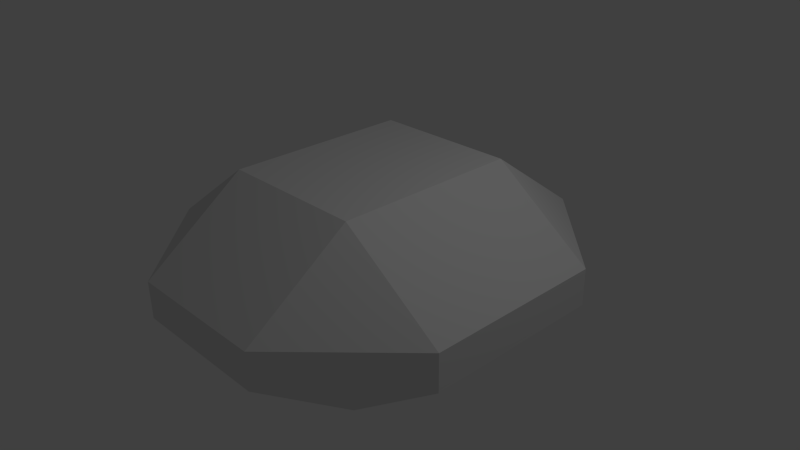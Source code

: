 # Source: PowerUp.blend  (saved by Blender 2.65.0; exported with 4.5.12 LTS)
import bpy
from mathutils import Matrix  # noqa: F401  (used for matrix-valued properties, if any)

bpy.ops.wm.read_factory_settings(use_empty=True)
scene = bpy.context.scene
scene.name = 'Scene'

# ---- collections
col_collection_1 = bpy.data.collections.new('Collection 1'); scene.collection.children.link(col_collection_1)

# ---- materials (node trees are filled in below, after node groups)
mat_material = bpy.data.materials.new('Material')
mat_material.alpha_threshold = 0.0
mat_material.use_transparent_shadow = False
mat_material.roughness = 0.5
mat_material.line_color = (0.0, 0.0, 0.0, 1.0)
mat_material_002 = bpy.data.materials.new('Material.002')
mat_material_002.alpha_threshold = 0.0
mat_material_002.use_transparent_shadow = False
mat_material_002.roughness = 0.5
mat_material_002.line_color = (0.0, 0.0, 0.0, 1.0)

# ---- material node trees

# ---- world
world_world = bpy.data.worlds.new('World'); scene.world = world_world
world_world.color = (0.05088, 0.05088, 0.05088)
world_world.use_sun_shadow = False
world_world.sun_shadow_jitter_overblur = 0.0
world_world.cycles.sampling_method = 'MANUAL'
world_world.cycles.sample_map_resolution = 256

# ---- cameras
cam_camera = bpy.data.cameras.new('Camera')
cam_camera.clip_end = 100.0
cam_camera.lens = 35.0
cam_camera.sensor_width = 32.0
cam_camera.sensor_height = 18.0
cam_camera.ortho_scale = 7.314
cam_camera.dof.focus_distance = 0.0
cam_camera.dof.aperture_fstop = 128.0

# ---- lights
light_lamp = bpy.data.lights.new('Lamp', 'POINT')
light_lamp.transmission_factor = 0.0
light_lamp.cutoff_distance = 30.0
light_lamp.energy = 100.0
light_lamp.shadow_buffer_clip_start = 1.001
light_lamp.shadow_soft_size = 0.1
light_lamp.shadow_maximum_resolution = 0.006
light_lamp.use_absolute_resolution = True
light_lamp.cycles.use_multiple_importance_sampling = False

# ---- meshes
me_cube = bpy.data.meshes.new('Cube')
me_cube.from_pydata([(0.7011, -0.3861, 0.625), (-0.2228, -0.7688, 0.625), (0.2228, 0.7688, 0.625), (-0.7011, 0.3861, 0.625), (-0.04784, 1.405, 0.125), (-0.9599, 1.028, 0.125), (-1.338, 0.1155, 0.125), (-0.8642, -1.028, 0.125), (0.04784, -1.405, 0.125), (0.9599, -1.028, 0.125), (1.338, -0.1155, 0.125), (0.8642, 1.028, 0.125), (0.7011, -0.3861, -0.625), (-0.2228, -0.7688, -0.625), (0.2228, 0.7688, -0.625), (-0.7011, 0.3861, -0.625), (-0.04784, 1.405, -0.125), (-0.9599, 1.028, -0.125), (-1.338, 0.1155, -0.125), (-0.8642, -1.028, -0.125), (0.04784, -1.405, -0.125), (0.9599, -1.028, -0.125), (1.338, -0.1155, -0.125), (0.8642, 1.028, -0.125)], [], [(1, 0, 2, 3), (1, 8, 7), (9, 0, 1, 8), (10, 0, 9), (0, 10, 11, 2), (4, 2, 11), (2, 4, 5, 3), (6, 3, 5), (3, 6, 7, 1), (19, 7, 6, 18), (13, 15, 14, 12), (13, 19, 20), (21, 20, 13, 12), (22, 21, 12), (12, 14, 23, 22), (16, 23, 14), (14, 15, 17, 16), (18, 17, 15), (15, 13, 19, 18), (21, 9, 8, 20), (16, 4, 11, 23), (19, 7, 8, 20), (23, 11, 10, 22), (18, 6, 5, 17), (22, 10, 9, 21), (17, 5, 4, 16)])
_uv = me_cube.uv_layers.new(name='UVMap')
_uv.uv.foreach_set('vector', [0.3457, 0.5437, 0.5218, 0.5437, 0.5218, 0.8508, 0.3457, 0.8508, 0.8301, 0.826, 0.917, 0.9971, 0.7432, 0.9971, 0.9182, 0.06173, 0.9193, 0.2714, 0.7432, 0.2714, 0.7443, 0.06173, 0.1421, 0.9303, 0.0003209, 0.9997, 0.0003209, 0.79, 0.5224, 0.7894, 0.5236, 0.5797, 0.7414, 0.5797, 0.7426, 0.7894, 0.1925, 0.9879, 0.1428, 0.79, 0.2931, 0.79, 0.8935, 0.8254, 0.7432, 0.8238, 0.7432, 0.5813, 0.8935, 0.5797, 0.6008, 0.8594, 0.7426, 0.79, 0.7426, 0.9997, 0.8677, 0.5791, 0.7174, 0.5775, 0.7174, 0.2736, 0.8677, 0.272, 0.5665, 0.5775, 0.5224, 0.5775, 0.5224, 0.2736, 0.5665, 0.2736, 0.0003209, 0.5437, 0.2204, 0.5437, 0.2204, 0.7894, 0.0003209, 0.7894, 0.08724, 0.2328, 0.0003209, 0.06173, 0.1741, 0.06173, 0.348, 0.06174, 0.1741, 0.06173, 0.173, 0.2714, 0.3491, 0.2714, 0.5218, 0.06174, 0.348, 0.06174, 0.4349, 0.2328, 0.5225, 0.0003209, 0.7426, 0.000321, 0.7414, 0.21, 0.5236, 0.21, 0.348, 0.3334, 0.5218, 0.3334, 0.4349, 0.5045, 0.3491, 0.5431, 0.173, 0.5431, 0.1741, 0.3334, 0.348, 0.3334, 0.0003209, 0.3334, 0.1741, 0.3334, 0.08723, 0.5045, 0.7168, 0.272, 0.7168, 0.5791, 0.5665, 0.5775, 0.5665, 0.2736, 0.348, 0.06174, 0.348, 0.0003226, 0.1741, 0.0003209, 0.1741, 0.06173, 0.348, 0.3334, 0.348, 0.272, 0.5218, 0.272, 0.5218, 0.3334, 0.0003209, 0.06173, 0.0003209, 0.0003211, 0.1741, 0.0003209, 0.1741, 0.06173, 0.7414, 0.21, 0.7414, 0.2714, 0.5236, 0.2714, 0.5236, 0.21, 0.0003209, 0.3334, 0.0003211, 0.272, 0.1741, 0.272, 0.1741, 0.3334, 0.5218, 0.06174, 0.5218, 0.0003261, 0.348, 0.0003226, 0.348, 0.06174, 0.1741, 0.3334, 0.1741, 0.272, 0.348, 0.272, 0.348, 0.3334])
me_cube.materials.append(mat_material)
me_cube.materials.append(mat_material_002)
me_cube.use_remesh_preserve_volume = False
me_cube.use_remesh_preserve_attributes = False
me_cube.use_mirror_vertex_groups = False
me_cube.update()

# ---- objects
ob_cube = bpy.data.objects.new('Cube', me_cube)
ob_lamp = bpy.data.objects.new('Lamp', light_lamp)
ob_camera = bpy.data.objects.new('Camera', cam_camera)

# ---- transforms, parenting, visibility, modifiers, constraints
ob_cube.location = (0.0, 0.0, 0.0)
ob_cube.rotation_euler = (0.0, 0.0, -0.3927)
ob_cube.scale = (2.0, 2.0, 2.0)
ob_cube.lock_rotations_4d = False
ob_cube.empty_display_type = 'ARROWS'
ob_cube.lineart.crease_threshold = 0.0
ob_lamp.location = (4.076, 1.005, 5.904)
ob_lamp.rotation_euler = (0.6503, 0.05522, 1.866)
ob_lamp.lock_rotations_4d = False
ob_lamp.empty_display_type = 'ARROWS'
ob_lamp.color = (0.0, 0.0, 0.0, 0.0)
ob_lamp.lineart.crease_threshold = 0.0
ob_camera.location = (7.481, -6.508, 5.344)
ob_camera.rotation_euler = (1.109, 0.01082, 0.8149)
ob_camera.lock_rotations_4d = False
ob_camera.empty_display_type = 'ARROWS'
ob_camera.color = (0.0, 0.0, 0.0, 0.0)
ob_camera.display_type = 'WIRE'
ob_camera.lineart.crease_threshold = 0.0

# ---- collection membership
col_collection_1.objects.link(ob_cube)
col_collection_1.objects.link(ob_lamp)
col_collection_1.objects.link(ob_camera)

# ---- scene / render settings (as saved in the file)
scene.camera = ob_camera
scene.frame_start = 1; scene.frame_end = 250; scene.frame_set(6)
scene.render.engine = 'BLENDER_EEVEE_NEXT'
scene.render.image_settings.color_mode = 'RGB'
scene.render.image_settings.compression = 90
scene.render.resolution_percentage = 50
scene.render.dither_intensity = 0.0
scene.render.bake_margin = 2
scene.render.bake_bias = 0.0
scene.cycles.use_denoising = False
scene.cycles.samples = 10
scene.cycles.sampling_pattern = 'TABULATED_SOBOL'
scene.cycles.light_sampling_threshold = 0.0
scene.cycles.use_adaptive_sampling = False
scene.cycles.use_light_tree = False
scene.cycles.blur_glossy = 0.0
scene.cycles.volume_bounces = 1
scene.cycles.pixel_filter_type = 'GAUSSIAN'
scene.cycles.sample_clamp_indirect = 0.0
scene.view_settings.view_transform = 'Standard'
bpy.context.view_layer.update()

